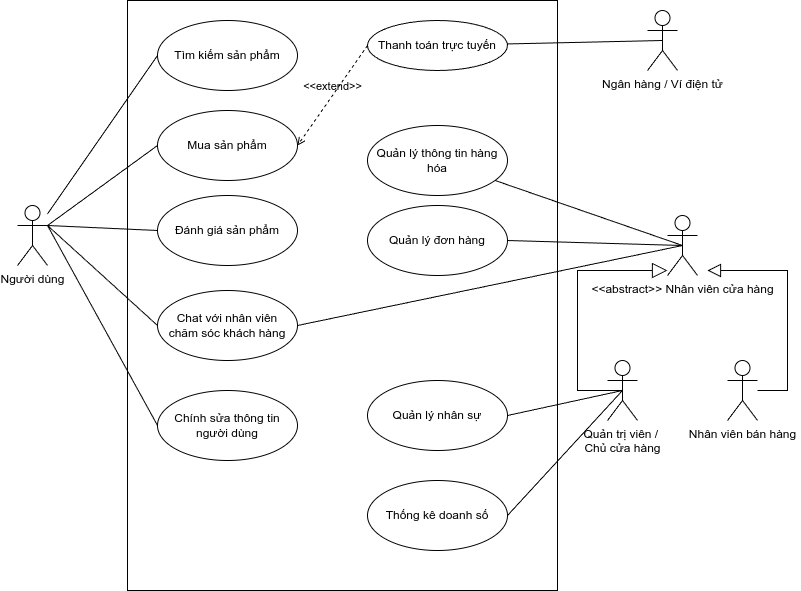

The diagram above was exported from draw.io. Its source (the exported page's mxGraphModel, read from the mxfile embedded in the PNG):
<mxGraphModel dx="1434" dy="881" grid="1" gridSize="10" guides="1" tooltips="1" connect="1" arrows="1" fold="1" page="1" pageScale="1" pageWidth="850" pageHeight="1100" math="0" shadow="0">
  <root>
    <mxCell id="0" />
    <mxCell id="1" parent="0" />
    <mxCell id="YOvZqxOr-wJCT90qVjgN-1" value="" style="rounded=0;whiteSpace=wrap;html=1;fillColor=none;" vertex="1" parent="1">
      <mxGeometry x="170" y="80" width="430" height="590" as="geometry" />
    </mxCell>
    <mxCell id="YOvZqxOr-wJCT90qVjgN-2" value="Tìm kiếm sản phẩm" style="ellipse;whiteSpace=wrap;html=1;" vertex="1" parent="1">
      <mxGeometry x="200" y="100" width="140" height="70" as="geometry" />
    </mxCell>
    <mxCell id="YOvZqxOr-wJCT90qVjgN-3" value="Mua sản phẩm" style="ellipse;whiteSpace=wrap;html=1;" vertex="1" parent="1">
      <mxGeometry x="200" y="190" width="140" height="70" as="geometry" />
    </mxCell>
    <mxCell id="YOvZqxOr-wJCT90qVjgN-4" value="Thanh toán trực tuyến" style="ellipse;whiteSpace=wrap;html=1;" vertex="1" parent="1">
      <mxGeometry x="410" y="100" width="140" height="50" as="geometry" />
    </mxCell>
    <mxCell id="YOvZqxOr-wJCT90qVjgN-5" value="Đánh giá sản phẩm" style="ellipse;whiteSpace=wrap;html=1;" vertex="1" parent="1">
      <mxGeometry x="200" y="275" width="140" height="70" as="geometry" />
    </mxCell>
    <mxCell id="bpT2pZJBLyln6DzoTBGI-1" value="Chat với nhân viên &lt;br&gt;chăm sóc khách hàng" style="ellipse;whiteSpace=wrap;html=1;" vertex="1" parent="1">
      <mxGeometry x="200" y="370" width="140" height="70" as="geometry" />
    </mxCell>
    <mxCell id="bpT2pZJBLyln6DzoTBGI-24" style="rounded=0;orthogonalLoop=1;jettySize=auto;html=1;exitX=0.5;exitY=0.5;exitDx=0;exitDy=0;exitPerimeter=0;endArrow=none;startFill=0;" edge="1" parent="1" source="bpT2pZJBLyln6DzoTBGI-2" target="YOvZqxOr-wJCT90qVjgN-4">
      <mxGeometry relative="1" as="geometry" />
    </mxCell>
    <mxCell id="bpT2pZJBLyln6DzoTBGI-2" value="Ngân hàng / Ví điện tử" style="shape=umlActor;verticalLabelPosition=bottom;verticalAlign=top;html=1;outlineConnect=0;" vertex="1" parent="1">
      <mxGeometry x="690" y="90" width="30" height="60" as="geometry" />
    </mxCell>
    <mxCell id="bpT2pZJBLyln6DzoTBGI-18" style="edgeStyle=orthogonalEdgeStyle;rounded=0;orthogonalLoop=1;jettySize=auto;html=1;exitX=0.5;exitY=0.5;exitDx=0;exitDy=0;exitPerimeter=0;endArrow=block;endFill=0;jumpSize=18;endSize=13;" edge="1" parent="1" source="bpT2pZJBLyln6DzoTBGI-3" target="bpT2pZJBLyln6DzoTBGI-16">
      <mxGeometry relative="1" as="geometry">
        <Array as="points">
          <mxPoint x="620" y="470" />
          <mxPoint x="620" y="350" />
        </Array>
      </mxGeometry>
    </mxCell>
    <mxCell id="bpT2pZJBLyln6DzoTBGI-25" style="rounded=0;orthogonalLoop=1;jettySize=auto;html=1;exitX=0.5;exitY=0.5;exitDx=0;exitDy=0;exitPerimeter=0;entryX=1;entryY=0.5;entryDx=0;entryDy=0;endArrow=none;startFill=0;" edge="1" parent="1" source="bpT2pZJBLyln6DzoTBGI-3" target="bpT2pZJBLyln6DzoTBGI-17">
      <mxGeometry relative="1" as="geometry" />
    </mxCell>
    <mxCell id="bpT2pZJBLyln6DzoTBGI-28" style="rounded=0;orthogonalLoop=1;jettySize=auto;html=1;exitX=0.5;exitY=0.5;exitDx=0;exitDy=0;exitPerimeter=0;entryX=1;entryY=0.5;entryDx=0;entryDy=0;endArrow=none;startFill=0;" edge="1" parent="1" source="bpT2pZJBLyln6DzoTBGI-3" target="bpT2pZJBLyln6DzoTBGI-27">
      <mxGeometry relative="1" as="geometry" />
    </mxCell>
    <mxCell id="bpT2pZJBLyln6DzoTBGI-3" value="Quản trị viên /&amp;nbsp;&lt;div&gt;Chủ cửa hàng&lt;/div&gt;" style="shape=umlActor;verticalLabelPosition=bottom;verticalAlign=top;html=1;outlineConnect=0;" vertex="1" parent="1">
      <mxGeometry x="650" y="440" width="30" height="60" as="geometry" />
    </mxCell>
    <mxCell id="bpT2pZJBLyln6DzoTBGI-4" value="Quản lý thông tin hàng hóa" style="ellipse;whiteSpace=wrap;html=1;" vertex="1" parent="1">
      <mxGeometry x="410" y="205" width="140" height="70" as="geometry" />
    </mxCell>
    <mxCell id="bpT2pZJBLyln6DzoTBGI-5" value="Quản lý đơn hàng" style="ellipse;whiteSpace=wrap;html=1;" vertex="1" parent="1">
      <mxGeometry x="410" y="285" width="140" height="70" as="geometry" />
    </mxCell>
    <mxCell id="bpT2pZJBLyln6DzoTBGI-6" value="Chính sửa thông tin người dùng" style="ellipse;whiteSpace=wrap;html=1;" vertex="1" parent="1">
      <mxGeometry x="200" y="470" width="140" height="70" as="geometry" />
    </mxCell>
    <mxCell id="bpT2pZJBLyln6DzoTBGI-8" style="rounded=0;orthogonalLoop=1;jettySize=auto;html=1;entryX=0;entryY=0.5;entryDx=0;entryDy=0;endArrow=none;startFill=0;" edge="1" parent="1" source="bpT2pZJBLyln6DzoTBGI-7" target="YOvZqxOr-wJCT90qVjgN-2">
      <mxGeometry relative="1" as="geometry" />
    </mxCell>
    <mxCell id="bpT2pZJBLyln6DzoTBGI-7" value="&lt;div&gt;Người dùng&lt;/div&gt;" style="shape=umlActor;verticalLabelPosition=bottom;verticalAlign=top;html=1;outlineConnect=0;" vertex="1" parent="1">
      <mxGeometry x="60" y="285" width="30" height="60" as="geometry" />
    </mxCell>
    <mxCell id="bpT2pZJBLyln6DzoTBGI-10" style="rounded=0;orthogonalLoop=1;jettySize=auto;html=1;entryX=0;entryY=0.5;entryDx=0;entryDy=0;endArrow=none;startFill=0;exitX=1;exitY=0.3333333333333333;exitDx=0;exitDy=0;exitPerimeter=0;" edge="1" parent="1" source="bpT2pZJBLyln6DzoTBGI-7" target="YOvZqxOr-wJCT90qVjgN-3">
      <mxGeometry relative="1" as="geometry">
        <mxPoint x="100" y="303" as="sourcePoint" />
        <mxPoint x="210" y="145" as="targetPoint" />
      </mxGeometry>
    </mxCell>
    <mxCell id="bpT2pZJBLyln6DzoTBGI-11" style="rounded=0;orthogonalLoop=1;jettySize=auto;html=1;entryX=0;entryY=0.5;entryDx=0;entryDy=0;endArrow=none;startFill=0;exitX=1;exitY=0.3333333333333333;exitDx=0;exitDy=0;exitPerimeter=0;" edge="1" parent="1" source="bpT2pZJBLyln6DzoTBGI-7" target="YOvZqxOr-wJCT90qVjgN-5">
      <mxGeometry relative="1" as="geometry">
        <mxPoint x="100" y="315" as="sourcePoint" />
        <mxPoint x="210" y="235" as="targetPoint" />
      </mxGeometry>
    </mxCell>
    <mxCell id="bpT2pZJBLyln6DzoTBGI-12" style="rounded=0;orthogonalLoop=1;jettySize=auto;html=1;entryX=0;entryY=0.5;entryDx=0;entryDy=0;endArrow=none;startFill=0;exitX=1;exitY=0.3333333333333333;exitDx=0;exitDy=0;exitPerimeter=0;" edge="1" parent="1" source="bpT2pZJBLyln6DzoTBGI-7" target="bpT2pZJBLyln6DzoTBGI-1">
      <mxGeometry relative="1" as="geometry">
        <mxPoint x="110" y="325" as="sourcePoint" />
        <mxPoint x="220" y="245" as="targetPoint" />
      </mxGeometry>
    </mxCell>
    <mxCell id="bpT2pZJBLyln6DzoTBGI-13" value="Nhân viên bán hàng" style="shape=umlActor;verticalLabelPosition=bottom;verticalAlign=top;html=1;outlineConnect=0;" vertex="1" parent="1">
      <mxGeometry x="770" y="440" width="30" height="60" as="geometry" />
    </mxCell>
    <mxCell id="bpT2pZJBLyln6DzoTBGI-20" style="rounded=0;orthogonalLoop=1;jettySize=auto;html=1;exitX=0.5;exitY=0.5;exitDx=0;exitDy=0;exitPerimeter=0;endArrow=none;startFill=0;" edge="1" parent="1" source="bpT2pZJBLyln6DzoTBGI-16" target="bpT2pZJBLyln6DzoTBGI-4">
      <mxGeometry relative="1" as="geometry" />
    </mxCell>
    <mxCell id="bpT2pZJBLyln6DzoTBGI-22" style="rounded=0;orthogonalLoop=1;jettySize=auto;html=1;exitX=0.5;exitY=0.5;exitDx=0;exitDy=0;exitPerimeter=0;entryX=1;entryY=0.5;entryDx=0;entryDy=0;endArrow=none;startFill=0;" edge="1" parent="1" source="bpT2pZJBLyln6DzoTBGI-16" target="bpT2pZJBLyln6DzoTBGI-1">
      <mxGeometry relative="1" as="geometry" />
    </mxCell>
    <mxCell id="bpT2pZJBLyln6DzoTBGI-16" value="&amp;lt;&amp;lt;abstract&amp;gt;&amp;gt; Nhân viên cửa hàng" style="shape=umlActor;verticalLabelPosition=bottom;verticalAlign=top;html=1;outlineConnect=0;" vertex="1" parent="1">
      <mxGeometry x="710" y="295" width="30" height="60" as="geometry" />
    </mxCell>
    <mxCell id="bpT2pZJBLyln6DzoTBGI-17" value="Quản lý nhân sự" style="ellipse;whiteSpace=wrap;html=1;" vertex="1" parent="1">
      <mxGeometry x="410" y="460" width="140" height="70" as="geometry" />
    </mxCell>
    <mxCell id="bpT2pZJBLyln6DzoTBGI-19" style="edgeStyle=orthogonalEdgeStyle;rounded=0;orthogonalLoop=1;jettySize=auto;html=1;endArrow=block;endFill=0;endSize=11;" edge="1" parent="1" source="bpT2pZJBLyln6DzoTBGI-13">
      <mxGeometry relative="1" as="geometry">
        <mxPoint x="750" y="350" as="targetPoint" />
        <Array as="points">
          <mxPoint x="830" y="470" />
          <mxPoint x="830" y="350" />
        </Array>
      </mxGeometry>
    </mxCell>
    <mxCell id="bpT2pZJBLyln6DzoTBGI-21" style="rounded=0;orthogonalLoop=1;jettySize=auto;html=1;exitX=0.5;exitY=0.5;exitDx=0;exitDy=0;exitPerimeter=0;endArrow=none;startFill=0;entryX=1;entryY=0.5;entryDx=0;entryDy=0;" edge="1" parent="1" source="bpT2pZJBLyln6DzoTBGI-16" target="bpT2pZJBLyln6DzoTBGI-5">
      <mxGeometry relative="1" as="geometry">
        <mxPoint x="735" y="335" as="sourcePoint" />
        <mxPoint x="559" y="324" as="targetPoint" />
      </mxGeometry>
    </mxCell>
    <mxCell id="bpT2pZJBLyln6DzoTBGI-23" value="&amp;lt;&amp;lt;extend&amp;gt;&amp;gt;" style="html=1;verticalAlign=bottom;labelBackgroundColor=none;endArrow=open;endFill=0;dashed=1;rounded=0;exitX=0;exitY=0.5;exitDx=0;exitDy=0;entryX=1;entryY=0.5;entryDx=0;entryDy=0;" edge="1" parent="1" source="YOvZqxOr-wJCT90qVjgN-4" target="YOvZqxOr-wJCT90qVjgN-3">
      <mxGeometry width="160" relative="1" as="geometry">
        <mxPoint x="350" y="420" as="sourcePoint" />
        <mxPoint x="510" y="420" as="targetPoint" />
      </mxGeometry>
    </mxCell>
    <mxCell id="bpT2pZJBLyln6DzoTBGI-26" style="rounded=0;orthogonalLoop=1;jettySize=auto;html=1;entryX=0;entryY=0.5;entryDx=0;entryDy=0;endArrow=none;startFill=0;exitX=1;exitY=0.3333333333333333;exitDx=0;exitDy=0;exitPerimeter=0;" edge="1" parent="1" source="bpT2pZJBLyln6DzoTBGI-7" target="bpT2pZJBLyln6DzoTBGI-6">
      <mxGeometry relative="1" as="geometry">
        <mxPoint x="100" y="315" as="sourcePoint" />
        <mxPoint x="210" y="415" as="targetPoint" />
      </mxGeometry>
    </mxCell>
    <mxCell id="bpT2pZJBLyln6DzoTBGI-27" value="Thống kê doanh số" style="ellipse;whiteSpace=wrap;html=1;" vertex="1" parent="1">
      <mxGeometry x="410" y="560" width="140" height="70" as="geometry" />
    </mxCell>
  </root>
</mxGraphModel>